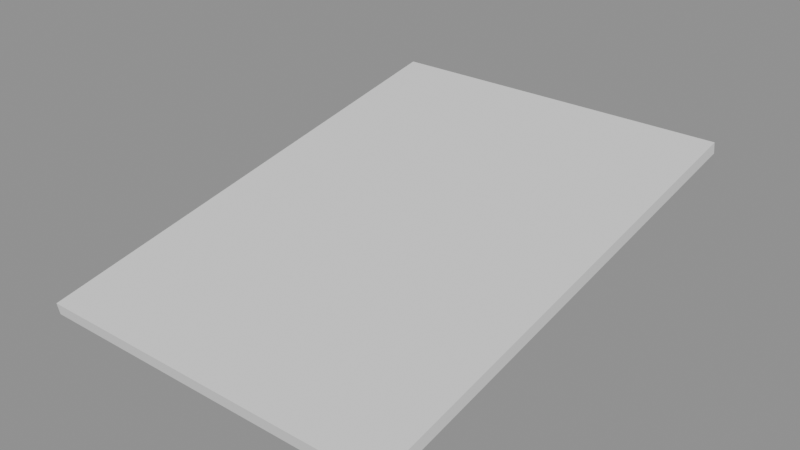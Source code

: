 # Source: p0176.blend  (saved by Blender 4.5.90; exported with 4.5.12 LTS)
import bpy
from mathutils import Matrix  # noqa: F401  (used for matrix-valued properties, if any)

bpy.ops.wm.read_factory_settings(use_empty=True)
scene = bpy.context.scene
scene.name = 'Scene'

# ---- collections
col_asset_p0176 = bpy.data.collections.new('Asset_p0176'); scene.collection.children.link(col_asset_p0176)

# ---- meshes
me_cubiertainclinadamesh = bpy.data.meshes.new('CubiertaInclinadaMesh')
me_cubiertainclinadamesh.from_pydata([(-3.0, -4.0, 3.0), (3.0, -4.0, 3.0), (3.0, 4.0, 4.5), (-3.0, 4.0, 4.5)], [], [(0, 1, 2, 3)])
me_cubiertainclinadamesh.update()

# ---- objects
ob_cubiertainclinada = bpy.data.objects.new('CubiertaInclinada', me_cubiertainclinadamesh)

# ---- transforms, parenting, visibility, modifiers, constraints
ob_cubiertainclinada.location = (0.0, 0.0, 0.0)
_m = ob_cubiertainclinada.modifiers.new('SolidifyCubierta', 'SOLIDIFY')
_m.thickness = 0.2

# ---- collection membership
col_asset_p0176.objects.link(ob_cubiertainclinada)

# ---- scene / render settings (as saved in the file)
scene.frame_start = 1; scene.frame_end = 250; scene.frame_set(1)
scene.render.engine = 'BLENDER_EEVEE_NEXT'
bpy.context.view_layer.update()

# ---- added for rendering (the .blend has no active camera and no usable light): camera, sun + grey world if the file has none
cam_auto = bpy.data.cameras.new('AutoCamera')
cam_auto.lens = 50.0
cam_auto.sensor_width = 36.0
cam_auto.clip_end = 1000.0
ob_auto_camera = bpy.data.objects.new('AutoCamera', cam_auto)
scene.collection.objects.link(ob_auto_camera)
ob_auto_camera.location = (9.41138, -11.2752, 11.1808)
ob_auto_camera.rotation_euler = (1.09748, -7.21219e-08, 0.694738)
scene.camera = ob_auto_camera
light_auto_sun = bpy.data.lights.new('AutoSun', 'SUN')
light_auto_sun.energy = 3.0
light_auto_sun.angle = 0.0523599
ob_auto_sun = bpy.data.objects.new('AutoSun', light_auto_sun)
scene.collection.objects.link(ob_auto_sun)
ob_auto_sun.rotation_euler = (0.872665, 0.174533, 0.523599)
if scene.world is None:
    world_auto = bpy.data.worlds.new('AutoWorld')
    world_auto.color = (0.3, 0.3, 0.3)
    scene.world = world_auto
bpy.context.view_layer.update()
